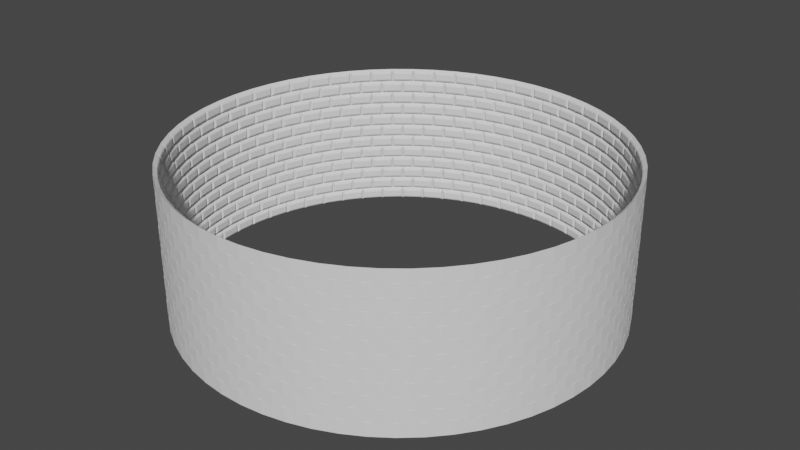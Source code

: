 # Source: Well.blend  (saved by Blender 2.80.75; exported with 4.5.12 LTS)
import bpy
from mathutils import Matrix  # noqa: F401  (used for matrix-valued properties, if any)

bpy.ops.wm.read_factory_settings(use_empty=True)
scene = bpy.context.scene
scene.name = 'Scene'

# ---- collections
col_collection = bpy.data.collections.new('Collection'); scene.collection.children.link(col_collection)

# ---- world
world_world = bpy.data.worlds.new('World'); scene.world = world_world
world_world.use_nodes = True; world_world.node_tree.nodes.clear()
_N = world_world.node_tree.nodes; _L = world_world.node_tree.links
n0 = _N.new('ShaderNodeOutputWorld'); n0.name = 'World Output'; n0.location = (300, 300)
n1 = _N.new('ShaderNodeBackground'); n1.name = 'Background'; n1.location = (10, 300)
n1.inputs[0].default_value = (0.05088, 0.05088, 0.05088, 1.0)
_L.new(n1.outputs[0], n0.inputs[0])
n0.is_active_output = True
world_world.color = (0.05088, 0.05088, 0.05088)
world_world.use_sun_shadow = False
world_world.sun_shadow_jitter_overblur = 0.0

# ---- meshes
me_cube_003 = bpy.data.meshes.new('Cube.003')
me_cube_003.from_pydata([(-0.5091, 9.188, -0.295), (-0.5091, 9.188, 0.295), (0.5091, 9.188, -0.295), (0.5091, 9.188, 0.295), (-0.3741, 9.018, -0.1292), (-0.4225, 9.045, -0.1824), (-0.3741, 9.018, 0.1292), (-0.4225, 9.045, 0.1824), (0.3741, 9.018, -0.1292), (0.4225, 9.045, -0.1824), (0.3741, 9.018, 0.1292), (0.4225, 9.045, 0.1824)], [], [(8, 10, 6, 4), (0, 1, 3, 2), (3, 1, 7, 11), (5, 7, 1, 0), (2, 3, 11, 9), (4, 6, 7, 5), (10, 8, 9, 11), (5, 9, 8, 4), (11, 7, 6, 10), (0, 2, 9, 5)])
_uv = me_cube_003.uv_layers.new(name='UVMap')
_uv.uv.foreach_set('vector', [0.4, 0.76, 0.6, 0.76, 0.6, 0.99, 0.4, 0.99, 0.375, 0.25, 0.625, 0.25, 0.625, 0.5, 0.375, 0.5, 0.625, 0.5, 0.875, 0.5, 0.875, 0.7109, 0.625, 0.7109, 0.375, 0.03907, 0.625, 0.03907, 0.625, 0.25, 0.375, 0.25, 0.375, 0.5, 0.625, 0.5, 0.625, 0.7109, 0.375, 0.7109, 0.4, 0.99, 0.6, 0.99, 0.625, 1.0, 0.375, 1.0, 0.6, 0.76, 0.4, 0.76, 0.375, 0.7109, 0.625, 0.7109, 0.125, 0.7109, 0.375, 0.7109, 0.365, 0.75, 0.135, 0.75, 0.625, 0.7109, 0.875, 0.7109, 0.865, 0.75, 0.635, 0.75, 0.125, 0.5, 0.375, 0.5, 0.375, 0.7109, 0.125, 0.7109])
me_cube_003.use_remesh_preserve_volume = False
me_cube_003.use_remesh_preserve_attributes = False
me_cube_003.use_mirror_vertex_groups = False
me_cube_003.update()

# ---- objects
ob_cube = bpy.data.objects.new('Cube', me_cube_003)
ob_empty = bpy.data.objects.new('Empty', None)
ob_empty_001 = bpy.data.objects.new('Empty.001', None)

# ---- transforms, parenting, visibility, modifiers, constraints
ob_cube.location = (0.0, 0.0, 0.0)
ob_cube.lineart.crease_threshold = 0.0
_m = ob_cube.modifiers.new('Array', 'ARRAY')
_m.count = 60
_m.use_constant_offset = True
_m.constant_offset_displace = (0.0, 0.0, 0.0)
_m.use_relative_offset = False
_m.use_object_offset = True
_m.offset_object = ob_empty
_m = ob_cube.modifiers.new('Array.001', 'ARRAY')
_m.count = 12
_m.constant_offset_displace = (0.0, 0.0, 0.0)
_m.relative_offset_displace = (0.0, 0.0, 0.9)
_m.use_object_offset = True
_m.offset_object = ob_empty_001
ob_empty.location = (0.0, 0.0, 0.0)
ob_empty.rotation_euler = (0.0, 0.0, 0.1047)
ob_empty.lineart.crease_threshold = 0.0
ob_empty_001.location = (0.0, 0.0, 0.0)
ob_empty_001.rotation_euler = (0.0, 0.0, 0.05236)
ob_empty_001.lineart.crease_threshold = 0.0

# ---- collection membership
col_collection.objects.link(ob_cube)
col_collection.objects.link(ob_empty)
col_collection.objects.link(ob_empty_001)

# ---- scene / render settings (as saved in the file)
scene.frame_start = 1; scene.frame_end = 250; scene.frame_set(1)
scene.render.engine = 'BLENDER_EEVEE_NEXT'
scene.cycles.use_denoising = False
scene.cycles.samples = 128
scene.cycles.sampling_pattern = 'TABULATED_SOBOL'
scene.cycles.use_adaptive_sampling = False
scene.cycles.use_light_tree = False
scene.view_settings.view_transform = 'Filmic'
bpy.context.view_layer.update()

# ---- added for rendering (the .blend has no active camera and no usable light): camera, sun
cam_auto = bpy.data.cameras.new('AutoCamera')
cam_auto.lens = 50.0
cam_auto.sensor_width = 36.0
cam_auto.clip_end = 1000.0
ob_auto_camera = bpy.data.objects.new('AutoCamera', cam_auto)
scene.collection.objects.link(ob_auto_camera)
ob_auto_camera.location = (24.8044, -29.7653, 22.7636)
ob_auto_camera.rotation_euler = (1.09748, -7.21219e-08, 0.694738)
scene.camera = ob_auto_camera
light_auto_sun = bpy.data.lights.new('AutoSun', 'SUN')
light_auto_sun.energy = 3.0
light_auto_sun.angle = 0.0523599
ob_auto_sun = bpy.data.objects.new('AutoSun', light_auto_sun)
scene.collection.objects.link(ob_auto_sun)
ob_auto_sun.rotation_euler = (0.872665, 0.174533, 0.523599)
bpy.context.view_layer.update()
